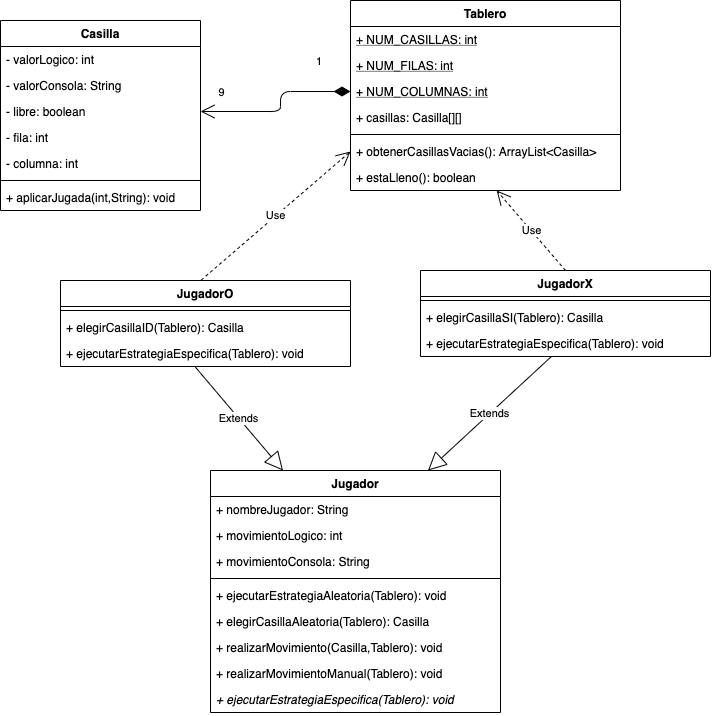

The diagram above was exported from draw.io. Its source (the exported page's mxGraphModel, read from the mxfile embedded in the PNG):
<mxGraphModel dx="1701" dy="1016" grid="1" gridSize="10" guides="1" tooltips="1" connect="1" arrows="1" fold="1" page="1" pageScale="1" pageWidth="850" pageHeight="1100" background="none" math="0" shadow="0">
  <root>
    <mxCell id="0" />
    <mxCell id="1" parent="0" />
    <mxCell id="dJyOpkXrLPIUtmVv3MNU-1" value="Casilla" style="swimlane;fontStyle=1;align=center;verticalAlign=top;childLayout=stackLayout;horizontal=1;startSize=26;horizontalStack=0;resizeParent=1;resizeParentMax=0;resizeLast=0;collapsible=1;marginBottom=0;" parent="1" vertex="1">
      <mxGeometry x="90" y="130" width="200" height="190" as="geometry" />
    </mxCell>
    <mxCell id="dJyOpkXrLPIUtmVv3MNU-2" value="- valorLogico: int&#10;" style="text;strokeColor=none;fillColor=none;align=left;verticalAlign=top;spacingLeft=4;spacingRight=4;overflow=hidden;rotatable=0;points=[[0,0.5],[1,0.5]];portConstraint=eastwest;" parent="dJyOpkXrLPIUtmVv3MNU-1" vertex="1">
      <mxGeometry y="26" width="200" height="26" as="geometry" />
    </mxCell>
    <mxCell id="dJyOpkXrLPIUtmVv3MNU-5" value="- valorConsola: String" style="text;strokeColor=none;fillColor=none;align=left;verticalAlign=top;spacingLeft=4;spacingRight=4;overflow=hidden;rotatable=0;points=[[0,0.5],[1,0.5]];portConstraint=eastwest;" parent="dJyOpkXrLPIUtmVv3MNU-1" vertex="1">
      <mxGeometry y="52" width="200" height="26" as="geometry" />
    </mxCell>
    <mxCell id="dJyOpkXrLPIUtmVv3MNU-6" value="- libre: boolean" style="text;strokeColor=none;fillColor=none;align=left;verticalAlign=top;spacingLeft=4;spacingRight=4;overflow=hidden;rotatable=0;points=[[0,0.5],[1,0.5]];portConstraint=eastwest;" parent="dJyOpkXrLPIUtmVv3MNU-1" vertex="1">
      <mxGeometry y="78" width="200" height="26" as="geometry" />
    </mxCell>
    <mxCell id="dJyOpkXrLPIUtmVv3MNU-7" value="- fila: int" style="text;strokeColor=none;fillColor=none;align=left;verticalAlign=top;spacingLeft=4;spacingRight=4;overflow=hidden;rotatable=0;points=[[0,0.5],[1,0.5]];portConstraint=eastwest;" parent="dJyOpkXrLPIUtmVv3MNU-1" vertex="1">
      <mxGeometry y="104" width="200" height="26" as="geometry" />
    </mxCell>
    <mxCell id="dJyOpkXrLPIUtmVv3MNU-8" value="- columna: int" style="text;strokeColor=none;fillColor=none;align=left;verticalAlign=top;spacingLeft=4;spacingRight=4;overflow=hidden;rotatable=0;points=[[0,0.5],[1,0.5]];portConstraint=eastwest;" parent="dJyOpkXrLPIUtmVv3MNU-1" vertex="1">
      <mxGeometry y="130" width="200" height="26" as="geometry" />
    </mxCell>
    <mxCell id="dJyOpkXrLPIUtmVv3MNU-3" value="" style="line;strokeWidth=1;fillColor=none;align=left;verticalAlign=middle;spacingTop=-1;spacingLeft=3;spacingRight=3;rotatable=0;labelPosition=right;points=[];portConstraint=eastwest;" parent="dJyOpkXrLPIUtmVv3MNU-1" vertex="1">
      <mxGeometry y="156" width="200" height="8" as="geometry" />
    </mxCell>
    <mxCell id="dJyOpkXrLPIUtmVv3MNU-4" value="+ aplicarJugada(int,String): void&#10;" style="text;strokeColor=none;fillColor=none;align=left;verticalAlign=top;spacingLeft=4;spacingRight=4;overflow=hidden;rotatable=0;points=[[0,0.5],[1,0.5]];portConstraint=eastwest;" parent="dJyOpkXrLPIUtmVv3MNU-1" vertex="1">
      <mxGeometry y="164" width="200" height="26" as="geometry" />
    </mxCell>
    <mxCell id="dJyOpkXrLPIUtmVv3MNU-9" value="Tablero" style="swimlane;fontStyle=1;align=center;verticalAlign=top;childLayout=stackLayout;horizontal=1;startSize=26;horizontalStack=0;resizeParent=1;resizeParentMax=0;resizeLast=0;collapsible=1;marginBottom=0;" parent="1" vertex="1">
      <mxGeometry x="440" y="110" width="270" height="190" as="geometry" />
    </mxCell>
    <mxCell id="dJyOpkXrLPIUtmVv3MNU-13" value="+ NUM_CASILLAS: int" style="text;strokeColor=none;fillColor=none;align=left;verticalAlign=top;spacingLeft=4;spacingRight=4;overflow=hidden;rotatable=0;points=[[0,0.5],[1,0.5]];portConstraint=eastwest;fontStyle=4" parent="dJyOpkXrLPIUtmVv3MNU-9" vertex="1">
      <mxGeometry y="26" width="270" height="26" as="geometry" />
    </mxCell>
    <mxCell id="dJyOpkXrLPIUtmVv3MNU-10" value="+ NUM_FILAS: int" style="text;strokeColor=none;fillColor=none;align=left;verticalAlign=top;spacingLeft=4;spacingRight=4;overflow=hidden;rotatable=0;points=[[0,0.5],[1,0.5]];portConstraint=eastwest;fontStyle=4" parent="dJyOpkXrLPIUtmVv3MNU-9" vertex="1">
      <mxGeometry y="52" width="270" height="26" as="geometry" />
    </mxCell>
    <mxCell id="dJyOpkXrLPIUtmVv3MNU-14" value="+ NUM_COLUMNAS: int" style="text;strokeColor=none;fillColor=none;align=left;verticalAlign=top;spacingLeft=4;spacingRight=4;overflow=hidden;rotatable=0;points=[[0,0.5],[1,0.5]];portConstraint=eastwest;fontStyle=4" parent="dJyOpkXrLPIUtmVv3MNU-9" vertex="1">
      <mxGeometry y="78" width="270" height="26" as="geometry" />
    </mxCell>
    <mxCell id="dJyOpkXrLPIUtmVv3MNU-15" value="+ casillas: Casilla[][]" style="text;strokeColor=none;fillColor=none;align=left;verticalAlign=top;spacingLeft=4;spacingRight=4;overflow=hidden;rotatable=0;points=[[0,0.5],[1,0.5]];portConstraint=eastwest;" parent="dJyOpkXrLPIUtmVv3MNU-9" vertex="1">
      <mxGeometry y="104" width="270" height="26" as="geometry" />
    </mxCell>
    <mxCell id="dJyOpkXrLPIUtmVv3MNU-11" value="" style="line;strokeWidth=1;fillColor=none;align=left;verticalAlign=middle;spacingTop=-1;spacingLeft=3;spacingRight=3;rotatable=0;labelPosition=right;points=[];portConstraint=eastwest;" parent="dJyOpkXrLPIUtmVv3MNU-9" vertex="1">
      <mxGeometry y="130" width="270" height="8" as="geometry" />
    </mxCell>
    <mxCell id="dJyOpkXrLPIUtmVv3MNU-16" value="+ obtenerCasillasVacias(): ArrayList&lt;Casilla&gt;" style="text;strokeColor=none;fillColor=none;align=left;verticalAlign=top;spacingLeft=4;spacingRight=4;overflow=hidden;rotatable=0;points=[[0,0.5],[1,0.5]];portConstraint=eastwest;" parent="dJyOpkXrLPIUtmVv3MNU-9" vertex="1">
      <mxGeometry y="138" width="270" height="26" as="geometry" />
    </mxCell>
    <mxCell id="dJyOpkXrLPIUtmVv3MNU-12" value="+ estaLleno(): boolean" style="text;strokeColor=none;fillColor=none;align=left;verticalAlign=top;spacingLeft=4;spacingRight=4;overflow=hidden;rotatable=0;points=[[0,0.5],[1,0.5]];portConstraint=eastwest;" parent="dJyOpkXrLPIUtmVv3MNU-9" vertex="1">
      <mxGeometry y="164" width="270" height="26" as="geometry" />
    </mxCell>
    <mxCell id="dJyOpkXrLPIUtmVv3MNU-18" value="1" style="endArrow=open;html=1;endSize=12;startArrow=diamondThin;startSize=14;startFill=1;edgeStyle=orthogonalEdgeStyle;align=left;verticalAlign=bottom;entryX=1;entryY=0.5;entryDx=0;entryDy=0;exitX=0;exitY=0.5;exitDx=0;exitDy=0;" parent="1" source="dJyOpkXrLPIUtmVv3MNU-14" target="dJyOpkXrLPIUtmVv3MNU-6" edge="1">
      <mxGeometry x="-0.5833" y="-21" relative="1" as="geometry">
        <mxPoint x="240" y="400" as="sourcePoint" />
        <mxPoint x="400" y="400" as="targetPoint" />
        <Array as="points">
          <mxPoint x="370" y="201" />
          <mxPoint x="370" y="221" />
        </Array>
        <mxPoint as="offset" />
      </mxGeometry>
    </mxCell>
    <mxCell id="ZYttLX8EFhqkLEBeIpEE-1" value="9" style="edgeLabel;html=1;align=center;verticalAlign=middle;resizable=0;points=[];" vertex="1" connectable="0" parent="dJyOpkXrLPIUtmVv3MNU-18">
      <mxGeometry x="0.6151" relative="1" as="geometry">
        <mxPoint x="-13" y="-20" as="offset" />
      </mxGeometry>
    </mxCell>
    <mxCell id="dJyOpkXrLPIUtmVv3MNU-23" value="JugadorX" style="swimlane;fontStyle=1;align=center;verticalAlign=top;childLayout=stackLayout;horizontal=1;startSize=26;horizontalStack=0;resizeParent=1;resizeParentMax=0;resizeLast=0;collapsible=1;marginBottom=0;" parent="1" vertex="1">
      <mxGeometry x="510" y="380" width="290" height="86" as="geometry" />
    </mxCell>
    <mxCell id="dJyOpkXrLPIUtmVv3MNU-25" value="" style="line;strokeWidth=1;fillColor=none;align=left;verticalAlign=middle;spacingTop=-1;spacingLeft=3;spacingRight=3;rotatable=0;labelPosition=right;points=[];portConstraint=eastwest;" parent="dJyOpkXrLPIUtmVv3MNU-23" vertex="1">
      <mxGeometry y="26" width="290" height="8" as="geometry" />
    </mxCell>
    <mxCell id="ZYttLX8EFhqkLEBeIpEE-36" value="+ elegirCasillaSI(Tablero): Casilla" style="text;strokeColor=none;fillColor=none;align=left;verticalAlign=top;spacingLeft=4;spacingRight=4;overflow=hidden;rotatable=0;points=[[0,0.5],[1,0.5]];portConstraint=eastwest;" vertex="1" parent="dJyOpkXrLPIUtmVv3MNU-23">
      <mxGeometry y="34" width="290" height="26" as="geometry" />
    </mxCell>
    <mxCell id="ZYttLX8EFhqkLEBeIpEE-12" value="+ ejecutarEstrategiaEspecifica(Tablero): void" style="text;strokeColor=none;fillColor=none;align=left;verticalAlign=top;spacingLeft=4;spacingRight=4;overflow=hidden;rotatable=0;points=[[0,0.5],[1,0.5]];portConstraint=eastwest;" vertex="1" parent="dJyOpkXrLPIUtmVv3MNU-23">
      <mxGeometry y="60" width="290" height="26" as="geometry" />
    </mxCell>
    <mxCell id="dJyOpkXrLPIUtmVv3MNU-29" value="Use" style="endArrow=open;endSize=12;dashed=1;html=1;exitX=0.5;exitY=0;exitDx=0;exitDy=0;" parent="1" source="dJyOpkXrLPIUtmVv3MNU-23" target="dJyOpkXrLPIUtmVv3MNU-12" edge="1">
      <mxGeometry width="160" relative="1" as="geometry">
        <mxPoint x="470" y="350" as="sourcePoint" />
        <mxPoint x="630" y="350" as="targetPoint" />
      </mxGeometry>
    </mxCell>
    <mxCell id="ZYttLX8EFhqkLEBeIpEE-13" value="JugadorO" style="swimlane;fontStyle=1;align=center;verticalAlign=top;childLayout=stackLayout;horizontal=1;startSize=26;horizontalStack=0;resizeParent=1;resizeParentMax=0;resizeLast=0;collapsible=1;marginBottom=0;" vertex="1" parent="1">
      <mxGeometry x="150" y="390" width="290" height="86" as="geometry" />
    </mxCell>
    <mxCell id="ZYttLX8EFhqkLEBeIpEE-17" value="" style="line;strokeWidth=1;fillColor=none;align=left;verticalAlign=middle;spacingTop=-1;spacingLeft=3;spacingRight=3;rotatable=0;labelPosition=right;points=[];portConstraint=eastwest;" vertex="1" parent="ZYttLX8EFhqkLEBeIpEE-13">
      <mxGeometry y="26" width="290" height="8" as="geometry" />
    </mxCell>
    <mxCell id="ZYttLX8EFhqkLEBeIpEE-37" value="+ elegirCasillaID(Tablero): Casilla" style="text;strokeColor=none;fillColor=none;align=left;verticalAlign=top;spacingLeft=4;spacingRight=4;overflow=hidden;rotatable=0;points=[[0,0.5],[1,0.5]];portConstraint=eastwest;" vertex="1" parent="ZYttLX8EFhqkLEBeIpEE-13">
      <mxGeometry y="34" width="290" height="26" as="geometry" />
    </mxCell>
    <mxCell id="ZYttLX8EFhqkLEBeIpEE-21" value="+ ejecutarEstrategiaEspecifica(Tablero): void" style="text;strokeColor=none;fillColor=none;align=left;verticalAlign=top;spacingLeft=4;spacingRight=4;overflow=hidden;rotatable=0;points=[[0,0.5],[1,0.5]];portConstraint=eastwest;" vertex="1" parent="ZYttLX8EFhqkLEBeIpEE-13">
      <mxGeometry y="60" width="290" height="26" as="geometry" />
    </mxCell>
    <mxCell id="ZYttLX8EFhqkLEBeIpEE-22" value="Use" style="endArrow=open;endSize=12;dashed=1;html=1;exitX=0.485;exitY=-0.004;exitDx=0;exitDy=0;exitPerimeter=0;entryX=0;entryY=0.5;entryDx=0;entryDy=0;" edge="1" parent="1" source="ZYttLX8EFhqkLEBeIpEE-13" target="dJyOpkXrLPIUtmVv3MNU-16">
      <mxGeometry width="160" relative="1" as="geometry">
        <mxPoint x="380" y="470" as="sourcePoint" />
        <mxPoint x="540" y="470" as="targetPoint" />
      </mxGeometry>
    </mxCell>
    <mxCell id="ZYttLX8EFhqkLEBeIpEE-23" value="Jugador" style="swimlane;fontStyle=1;align=center;verticalAlign=top;childLayout=stackLayout;horizontal=1;startSize=26;horizontalStack=0;resizeParent=1;resizeParentMax=0;resizeLast=0;collapsible=1;marginBottom=0;" vertex="1" parent="1">
      <mxGeometry x="300" y="580" width="290" height="242" as="geometry" />
    </mxCell>
    <mxCell id="ZYttLX8EFhqkLEBeIpEE-24" value="+ nombreJugador: String" style="text;strokeColor=none;fillColor=none;align=left;verticalAlign=top;spacingLeft=4;spacingRight=4;overflow=hidden;rotatable=0;points=[[0,0.5],[1,0.5]];portConstraint=eastwest;" vertex="1" parent="ZYttLX8EFhqkLEBeIpEE-23">
      <mxGeometry y="26" width="290" height="26" as="geometry" />
    </mxCell>
    <mxCell id="ZYttLX8EFhqkLEBeIpEE-25" value="+ movimientoLogico: int" style="text;strokeColor=none;fillColor=none;align=left;verticalAlign=top;spacingLeft=4;spacingRight=4;overflow=hidden;rotatable=0;points=[[0,0.5],[1,0.5]];portConstraint=eastwest;" vertex="1" parent="ZYttLX8EFhqkLEBeIpEE-23">
      <mxGeometry y="52" width="290" height="26" as="geometry" />
    </mxCell>
    <mxCell id="ZYttLX8EFhqkLEBeIpEE-26" value="+ movimientoConsola: String" style="text;strokeColor=none;fillColor=none;align=left;verticalAlign=top;spacingLeft=4;spacingRight=4;overflow=hidden;rotatable=0;points=[[0,0.5],[1,0.5]];portConstraint=eastwest;" vertex="1" parent="ZYttLX8EFhqkLEBeIpEE-23">
      <mxGeometry y="78" width="290" height="26" as="geometry" />
    </mxCell>
    <mxCell id="ZYttLX8EFhqkLEBeIpEE-27" value="" style="line;strokeWidth=1;fillColor=none;align=left;verticalAlign=middle;spacingTop=-1;spacingLeft=3;spacingRight=3;rotatable=0;labelPosition=right;points=[];portConstraint=eastwest;" vertex="1" parent="ZYttLX8EFhqkLEBeIpEE-23">
      <mxGeometry y="104" width="290" height="8" as="geometry" />
    </mxCell>
    <mxCell id="ZYttLX8EFhqkLEBeIpEE-28" value="+ ejecutarEstrategiaAleatoria(Tablero): void" style="text;strokeColor=none;fillColor=none;align=left;verticalAlign=top;spacingLeft=4;spacingRight=4;overflow=hidden;rotatable=0;points=[[0,0.5],[1,0.5]];portConstraint=eastwest;" vertex="1" parent="ZYttLX8EFhqkLEBeIpEE-23">
      <mxGeometry y="112" width="290" height="26" as="geometry" />
    </mxCell>
    <mxCell id="ZYttLX8EFhqkLEBeIpEE-29" value="+ elegirCasillaAleatoria(Tablero): Casilla&#10;" style="text;strokeColor=none;fillColor=none;align=left;verticalAlign=top;spacingLeft=4;spacingRight=4;overflow=hidden;rotatable=0;points=[[0,0.5],[1,0.5]];portConstraint=eastwest;" vertex="1" parent="ZYttLX8EFhqkLEBeIpEE-23">
      <mxGeometry y="138" width="290" height="26" as="geometry" />
    </mxCell>
    <mxCell id="ZYttLX8EFhqkLEBeIpEE-30" value="+ realizarMovimiento(Casilla,Tablero): void" style="text;strokeColor=none;fillColor=none;align=left;verticalAlign=top;spacingLeft=4;spacingRight=4;overflow=hidden;rotatable=0;points=[[0,0.5],[1,0.5]];portConstraint=eastwest;" vertex="1" parent="ZYttLX8EFhqkLEBeIpEE-23">
      <mxGeometry y="164" width="290" height="26" as="geometry" />
    </mxCell>
    <mxCell id="ZYttLX8EFhqkLEBeIpEE-31" value="+ realizarMovimientoManual(Tablero): void" style="text;strokeColor=none;fillColor=none;align=left;verticalAlign=top;spacingLeft=4;spacingRight=4;overflow=hidden;rotatable=0;points=[[0,0.5],[1,0.5]];portConstraint=eastwest;" vertex="1" parent="ZYttLX8EFhqkLEBeIpEE-23">
      <mxGeometry y="190" width="290" height="26" as="geometry" />
    </mxCell>
    <mxCell id="ZYttLX8EFhqkLEBeIpEE-35" value="+ ejecutarEstrategiaEspecifica(Tablero): void" style="text;strokeColor=none;fillColor=none;align=left;verticalAlign=top;spacingLeft=4;spacingRight=4;overflow=hidden;rotatable=0;points=[[0,0.5],[1,0.5]];portConstraint=eastwest;fontStyle=2" vertex="1" parent="ZYttLX8EFhqkLEBeIpEE-23">
      <mxGeometry y="216" width="290" height="26" as="geometry" />
    </mxCell>
    <mxCell id="ZYttLX8EFhqkLEBeIpEE-33" value="Extends" style="endArrow=block;endSize=16;endFill=0;html=1;entryX=0.25;entryY=0;entryDx=0;entryDy=0;exitX=0.465;exitY=1.022;exitDx=0;exitDy=0;exitPerimeter=0;" edge="1" parent="1" source="ZYttLX8EFhqkLEBeIpEE-21" target="ZYttLX8EFhqkLEBeIpEE-23">
      <mxGeometry width="160" relative="1" as="geometry">
        <mxPoint x="480" y="550" as="sourcePoint" />
        <mxPoint x="640" y="550" as="targetPoint" />
      </mxGeometry>
    </mxCell>
    <mxCell id="ZYttLX8EFhqkLEBeIpEE-34" value="Extends" style="endArrow=block;endSize=16;endFill=0;html=1;entryX=0.75;entryY=0;entryDx=0;entryDy=0;" edge="1" parent="1" source="ZYttLX8EFhqkLEBeIpEE-12" target="ZYttLX8EFhqkLEBeIpEE-23">
      <mxGeometry width="160" relative="1" as="geometry">
        <mxPoint x="647" y="440" as="sourcePoint" />
        <mxPoint x="547.6500000000002" y="579.43" as="targetPoint" />
      </mxGeometry>
    </mxCell>
  </root>
</mxGraphModel>